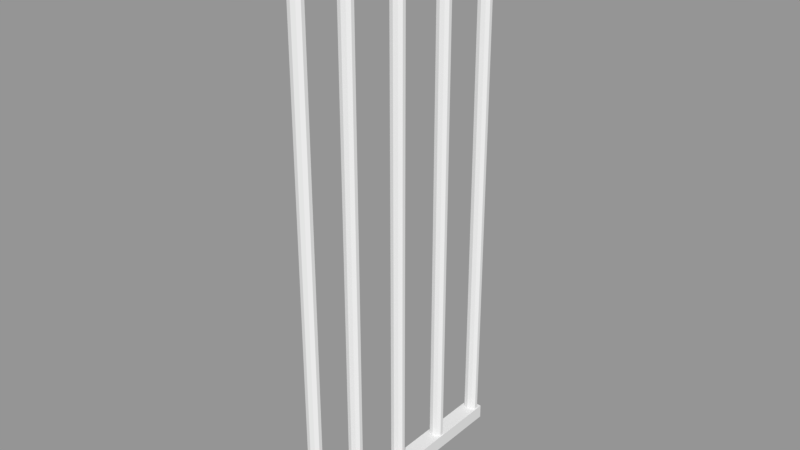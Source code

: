 # Source: Bar.blend  (saved by Blender 2.79.0; exported with 4.5.12 LTS)
import bpy
from mathutils import Matrix  # noqa: F401  (used for matrix-valued properties, if any)

bpy.ops.wm.read_factory_settings(use_empty=True)
scene = bpy.context.scene
scene.name = 'Scene'

# ---- collections
col_collection_1 = bpy.data.collections.new('Collection 1'); scene.collection.children.link(col_collection_1)

# ---- meshes
me_cylinder = bpy.data.meshes.new('Cylinder')
me_cylinder.from_pydata([(1.976e-08, 0.2091, -8.524), (1.976e-08, 0.2091, 8.495), (0.1423, 0.1735, -8.524), (0.1423, 0.1735, 8.495), (0.2303, 0.08044, -8.524), (0.2303, 0.08044, 8.495), (0.2303, -0.03463, -8.524), (0.2303, -0.03463, 8.495), (0.1423, -0.1277, -8.524), (0.1423, -0.1277, 8.495), (-1.407e-09, -0.1633, -8.524), (-1.407e-09, -0.1633, 8.495), (-0.1423, -0.1277, -8.524), (-0.1423, -0.1277, 8.495), (-0.2303, -0.03463, -8.524), (-0.2303, -0.03463, 8.495), (-0.2303, 0.08044, -8.524), (-0.2303, 0.08044, 8.495), (-0.1423, 0.1735, -8.524), (-0.1423, 0.1735, 8.495), (-0.268, -0.1832, 8.471), (-0.268, -0.1832, 8.924), (-0.268, 7.75, 8.471), (-0.268, 7.75, 8.924), (0.268, -0.1832, 8.471), (0.268, -0.1832, 8.924), (0.268, 7.75, 8.471), (0.268, 7.75, 8.924), (-0.268, -0.1832, -8.76), (-0.268, -0.1832, -8.306), (-0.268, 7.75, -8.76), (-0.268, 7.75, -8.306), (0.268, -0.1832, -8.76), (0.268, -0.1832, -8.306), (0.268, 7.75, -8.76), (0.268, 7.75, -8.306), (1.976e-08, 5.823, -8.524), (1.976e-08, 5.823, 8.495), (0.1423, 5.787, -8.524), (0.1423, 5.787, 8.495), (0.2303, 5.694, -8.524), (0.2303, 5.694, 8.495), (0.2303, 5.579, -8.524), (0.2303, 5.579, 8.495), (0.1423, 5.486, -8.524), (0.1423, 5.486, 8.495), (-1.407e-09, 5.45, -8.524), (-1.407e-09, 5.45, 8.495), (-0.1423, 5.486, -8.524), (-0.1423, 5.486, 8.495), (-0.2303, 5.579, -8.524), (-0.2303, 5.579, 8.495), (-0.2303, 5.694, -8.524), (-0.2303, 5.694, 8.495), (-0.1423, 5.787, -8.524), (-0.1423, 5.787, 8.495), (1.976e-08, 3.864, -8.524), (1.976e-08, 3.864, 8.495), (0.1423, 3.829, -8.524), (0.1423, 3.829, 8.495), (0.2303, 3.736, -8.524), (0.2303, 3.736, 8.495), (0.2303, 3.621, -8.524), (0.2303, 3.621, 8.495), (0.1423, 3.528, -8.524), (0.1423, 3.528, 8.495), (-1.407e-09, 3.492, -8.524), (-1.407e-09, 3.492, 8.495), (-0.1423, 3.528, -8.524), (-0.1423, 3.528, 8.495), (-0.2303, 3.621, -8.524), (-0.2303, 3.621, 8.495), (-0.2303, 3.736, -8.524), (-0.2303, 3.736, 8.495), (-0.1423, 3.829, -8.524), (-0.1423, 3.829, 8.495), (1.976e-08, 1.906, -8.524), (1.976e-08, 1.906, 8.495), (0.1423, 1.871, -8.524), (0.1423, 1.871, 8.495), (0.2303, 1.778, -8.524), (0.2303, 1.778, 8.495), (0.2303, 1.662, -8.524), (0.2303, 1.662, 8.495), (0.1423, 1.569, -8.524), (0.1423, 1.569, 8.495), (-1.407e-09, 1.534, -8.524), (-1.407e-09, 1.534, 8.495), (-0.1423, 1.569, -8.524), (-0.1423, 1.569, 8.495), (-0.2303, 1.662, -8.524), (-0.2303, 1.662, 8.495), (-0.2303, 1.778, -8.524), (-0.2303, 1.778, 8.495), (-0.1423, 1.871, -8.524), (-0.1423, 1.871, 8.495), (1.976e-08, 7.721, -8.524), (1.976e-08, 7.721, 8.495), (0.1423, 7.685, -8.524), (0.1423, 7.685, 8.495), (0.2303, 7.592, -8.524), (0.2303, 7.592, 8.495), (0.2303, 7.477, -8.524), (0.2303, 7.477, 8.495), (0.1423, 7.384, -8.524), (0.1423, 7.384, 8.495), (-1.407e-09, 7.349, -8.524), (-1.407e-09, 7.349, 8.495), (-0.1423, 7.384, -8.524), (-0.1423, 7.384, 8.495), (-0.2303, 7.477, -8.524), (-0.2303, 7.477, 8.495), (-0.2303, 7.592, -8.524), (-0.2303, 7.592, 8.495), (-0.1423, 7.685, -8.524), (-0.1423, 7.685, 8.495)], [], [(0, 1, 3, 2), (2, 3, 5, 4), (4, 5, 7, 6), (6, 7, 9, 8), (8, 9, 11, 10), (10, 11, 13, 12), (12, 13, 15, 14), (14, 15, 17, 16), (3, 1, 19, 17, 15, 13, 11, 9, 7, 5), (16, 17, 19, 18), (18, 19, 1, 0), (0, 2, 4, 6, 8, 10, 12, 14, 16, 18), (20, 21, 23, 22), (22, 23, 27, 26), (26, 27, 25, 24), (24, 25, 21, 20), (22, 26, 24, 20), (27, 23, 21, 25), (28, 29, 31, 30), (30, 31, 35, 34), (34, 35, 33, 32), (32, 33, 29, 28), (30, 34, 32, 28), (35, 31, 29, 33), (36, 37, 39, 38), (38, 39, 41, 40), (40, 41, 43, 42), (42, 43, 45, 44), (44, 45, 47, 46), (46, 47, 49, 48), (48, 49, 51, 50), (50, 51, 53, 52), (39, 37, 55, 53, 51, 49, 47, 45, 43, 41), (52, 53, 55, 54), (54, 55, 37, 36), (36, 38, 40, 42, 44, 46, 48, 50, 52, 54), (56, 57, 59, 58), (58, 59, 61, 60), (60, 61, 63, 62), (62, 63, 65, 64), (64, 65, 67, 66), (66, 67, 69, 68), (68, 69, 71, 70), (70, 71, 73, 72), (59, 57, 75, 73, 71, 69, 67, 65, 63, 61), (72, 73, 75, 74), (74, 75, 57, 56), (56, 58, 60, 62, 64, 66, 68, 70, 72, 74), (76, 77, 79, 78), (78, 79, 81, 80), (80, 81, 83, 82), (82, 83, 85, 84), (84, 85, 87, 86), (86, 87, 89, 88), (88, 89, 91, 90), (90, 91, 93, 92), (79, 77, 95, 93, 91, 89, 87, 85, 83, 81), (92, 93, 95, 94), (94, 95, 77, 76), (76, 78, 80, 82, 84, 86, 88, 90, 92, 94), (96, 97, 99, 98), (98, 99, 101, 100), (100, 101, 103, 102), (102, 103, 105, 104), (104, 105, 107, 106), (106, 107, 109, 108), (108, 109, 111, 110), (110, 111, 113, 112), (112, 113, 115, 114), (114, 115, 97, 96)])
me_cylinder.use_remesh_preserve_volume = False
me_cylinder.use_remesh_preserve_attributes = False
me_cylinder.use_mirror_vertex_groups = False
me_cylinder.update()

# ---- objects
ob_bar = bpy.data.objects.new('Bar', me_cylinder)

# ---- transforms, parenting, visibility, modifiers, constraints
ob_bar.location = (0.0, 0.0, 0.0)
ob_bar.lineart.crease_threshold = 0.0

# ---- collection membership
col_collection_1.objects.link(ob_bar)

# ---- scene / render settings (as saved in the file)
scene.frame_start = 1; scene.frame_end = 250; scene.frame_set(1)
scene.render.engine = 'BLENDER_EEVEE_NEXT'
scene.render.resolution_percentage = 50
scene.render.dither_intensity = 0.0
scene.cycles.use_denoising = False
scene.cycles.samples = 128
scene.cycles.sampling_pattern = 'TABULATED_SOBOL'
scene.cycles.use_adaptive_sampling = False
scene.cycles.use_light_tree = False
scene.cycles.blur_glossy = 0.0
scene.cycles.sample_clamp_indirect = 0.0
scene.view_settings.view_transform = 'Standard'
bpy.context.view_layer.update()

# ---- added for rendering (the .blend has no active camera and no usable light): camera, sun + grey world if the file has none
cam_auto = bpy.data.cameras.new('AutoCamera')
cam_auto.lens = 50.0
cam_auto.sensor_width = 36.0
cam_auto.clip_end = 1000.0
ob_auto_camera = bpy.data.objects.new('AutoCamera', cam_auto)
scene.collection.objects.link(ob_auto_camera)
ob_auto_camera.location = (17.9392, -17.7436, 14.4336)
ob_auto_camera.rotation_euler = (1.09748, -7.21219e-08, 0.694738)
scene.camera = ob_auto_camera
light_auto_sun = bpy.data.lights.new('AutoSun', 'SUN')
light_auto_sun.energy = 3.0
light_auto_sun.angle = 0.0523599
ob_auto_sun = bpy.data.objects.new('AutoSun', light_auto_sun)
scene.collection.objects.link(ob_auto_sun)
ob_auto_sun.rotation_euler = (0.872665, 0.174533, 0.523599)
if scene.world is None:
    world_auto = bpy.data.worlds.new('AutoWorld')
    world_auto.color = (0.3, 0.3, 0.3)
    scene.world = world_auto
bpy.context.view_layer.update()
